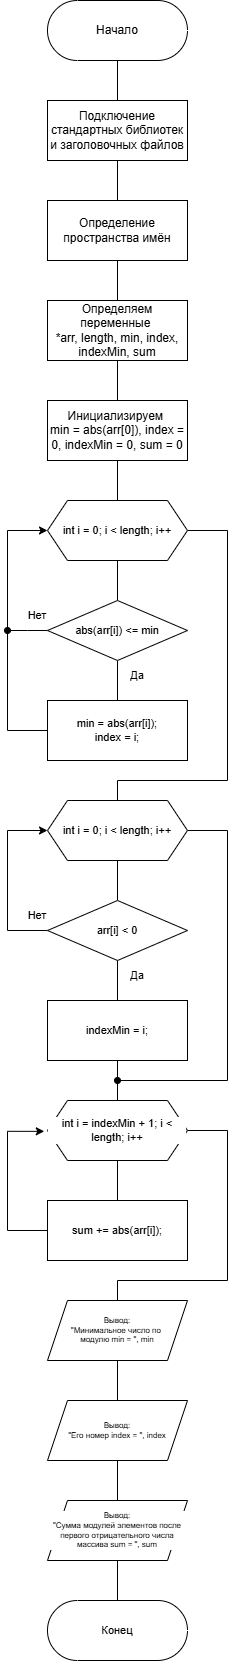

The diagram above was exported from draw.io. Its source (the exported page's mxGraphModel, read from the mxfile embedded in the PNG):
<mxGraphModel dx="1254" dy="984" grid="1" gridSize="10" guides="1" tooltips="1" connect="1" arrows="1" fold="1" page="1" pageScale="1" pageWidth="827" pageHeight="1169" math="0" shadow="0">
  <root>
    <mxCell id="0" />
    <mxCell id="1" parent="0" />
    <mxCell id="X8K11zECLacbcjydkKHM-6" value="" style="edgeStyle=orthogonalEdgeStyle;rounded=0;orthogonalLoop=1;jettySize=auto;html=1;endArrow=none;endFill=0;" edge="1" parent="1" source="X8K11zECLacbcjydkKHM-1" target="X8K11zECLacbcjydkKHM-2">
      <mxGeometry relative="1" as="geometry" />
    </mxCell>
    <mxCell id="X8K11zECLacbcjydkKHM-1" value="Начало" style="html=1;dashed=0;whiteSpace=wrap;shape=mxgraph.dfd.start" vertex="1" parent="1">
      <mxGeometry x="280" y="120" width="140" height="60" as="geometry" />
    </mxCell>
    <mxCell id="X8K11zECLacbcjydkKHM-7" value="" style="edgeStyle=orthogonalEdgeStyle;shape=connector;rounded=0;orthogonalLoop=1;jettySize=auto;html=1;strokeColor=default;align=center;verticalAlign=middle;fontFamily=Helvetica;fontSize=11;fontColor=default;labelBackgroundColor=default;endArrow=none;endFill=0;" edge="1" parent="1" source="X8K11zECLacbcjydkKHM-2" target="X8K11zECLacbcjydkKHM-3">
      <mxGeometry relative="1" as="geometry" />
    </mxCell>
    <mxCell id="X8K11zECLacbcjydkKHM-2" value="Подключение стандартных библиотек и заголовочных файлов" style="whiteSpace=wrap;html=1;" vertex="1" parent="1">
      <mxGeometry x="280" y="220" width="140" height="60" as="geometry" />
    </mxCell>
    <mxCell id="X8K11zECLacbcjydkKHM-8" value="" style="edgeStyle=orthogonalEdgeStyle;shape=connector;rounded=0;orthogonalLoop=1;jettySize=auto;html=1;strokeColor=default;align=center;verticalAlign=middle;fontFamily=Helvetica;fontSize=11;fontColor=default;labelBackgroundColor=default;endArrow=none;endFill=0;" edge="1" parent="1" source="X8K11zECLacbcjydkKHM-3" target="X8K11zECLacbcjydkKHM-4">
      <mxGeometry relative="1" as="geometry" />
    </mxCell>
    <mxCell id="X8K11zECLacbcjydkKHM-3" value="Определение пространства имён" style="whiteSpace=wrap;html=1;" vertex="1" parent="1">
      <mxGeometry x="280" y="320" width="140" height="60" as="geometry" />
    </mxCell>
    <mxCell id="X8K11zECLacbcjydkKHM-9" value="" style="edgeStyle=orthogonalEdgeStyle;shape=connector;rounded=0;orthogonalLoop=1;jettySize=auto;html=1;strokeColor=default;align=center;verticalAlign=middle;fontFamily=Helvetica;fontSize=11;fontColor=default;labelBackgroundColor=default;endArrow=none;endFill=0;" edge="1" parent="1" source="X8K11zECLacbcjydkKHM-4" target="X8K11zECLacbcjydkKHM-5">
      <mxGeometry relative="1" as="geometry" />
    </mxCell>
    <mxCell id="X8K11zECLacbcjydkKHM-4" value="Определяем переменные&amp;nbsp;&lt;div&gt;*arr, length, min, index, indexMin, sum&lt;/div&gt;" style="whiteSpace=wrap;html=1;rounded=0;" vertex="1" parent="1">
      <mxGeometry x="280" y="420" width="140" height="60" as="geometry" />
    </mxCell>
    <mxCell id="X8K11zECLacbcjydkKHM-13" value="" style="edgeStyle=orthogonalEdgeStyle;shape=connector;rounded=0;orthogonalLoop=1;jettySize=auto;html=1;strokeColor=default;align=center;verticalAlign=middle;fontFamily=Helvetica;fontSize=11;fontColor=default;labelBackgroundColor=default;endArrow=none;endFill=0;" edge="1" parent="1" source="X8K11zECLacbcjydkKHM-5" target="X8K11zECLacbcjydkKHM-10">
      <mxGeometry relative="1" as="geometry" />
    </mxCell>
    <mxCell id="X8K11zECLacbcjydkKHM-5" value="Инициализируем&amp;nbsp;&lt;div&gt;min = abs(arr[0]), index = 0, indexMin = 0, sum = 0&lt;/div&gt;" style="whiteSpace=wrap;html=1;rounded=0;" vertex="1" parent="1">
      <mxGeometry x="280" y="520" width="140" height="60" as="geometry" />
    </mxCell>
    <mxCell id="X8K11zECLacbcjydkKHM-12" value="" style="edgeStyle=orthogonalEdgeStyle;shape=connector;rounded=0;orthogonalLoop=1;jettySize=auto;html=1;strokeColor=default;align=center;verticalAlign=middle;fontFamily=Helvetica;fontSize=11;fontColor=default;labelBackgroundColor=default;endArrow=none;endFill=0;" edge="1" parent="1" source="X8K11zECLacbcjydkKHM-10" target="X8K11zECLacbcjydkKHM-11">
      <mxGeometry relative="1" as="geometry" />
    </mxCell>
    <mxCell id="X8K11zECLacbcjydkKHM-27" style="edgeStyle=orthogonalEdgeStyle;shape=connector;rounded=0;orthogonalLoop=1;jettySize=auto;html=1;exitX=1;exitY=0.5;exitDx=0;exitDy=0;entryX=0.5;entryY=0;entryDx=0;entryDy=0;strokeColor=default;align=center;verticalAlign=middle;fontFamily=Helvetica;fontSize=11;fontColor=default;labelBackgroundColor=default;endArrow=none;endFill=0;" edge="1" parent="1" source="X8K11zECLacbcjydkKHM-10" target="X8K11zECLacbcjydkKHM-24">
      <mxGeometry relative="1" as="geometry">
        <Array as="points">
          <mxPoint x="460" y="650" />
          <mxPoint x="460" y="900" />
          <mxPoint x="350" y="900" />
        </Array>
      </mxGeometry>
    </mxCell>
    <mxCell id="X8K11zECLacbcjydkKHM-10" value="int i = 0; i &amp;lt; length; i++" style="shape=hexagon;perimeter=hexagonPerimeter2;whiteSpace=wrap;html=1;fixedSize=1;fontFamily=Helvetica;fontSize=11;fontColor=default;labelBackgroundColor=default;" vertex="1" parent="1">
      <mxGeometry x="280" y="620" width="140" height="60" as="geometry" />
    </mxCell>
    <mxCell id="X8K11zECLacbcjydkKHM-15" value="" style="edgeStyle=orthogonalEdgeStyle;shape=connector;rounded=0;orthogonalLoop=1;jettySize=auto;html=1;strokeColor=default;align=center;verticalAlign=middle;fontFamily=Helvetica;fontSize=11;fontColor=default;labelBackgroundColor=default;endArrow=none;endFill=0;" edge="1" parent="1" source="X8K11zECLacbcjydkKHM-11" target="X8K11zECLacbcjydkKHM-14">
      <mxGeometry relative="1" as="geometry" />
    </mxCell>
    <mxCell id="X8K11zECLacbcjydkKHM-22" style="edgeStyle=orthogonalEdgeStyle;shape=connector;rounded=0;orthogonalLoop=1;jettySize=auto;html=1;exitX=0;exitY=0.5;exitDx=0;exitDy=0;strokeColor=default;align=center;verticalAlign=middle;fontFamily=Helvetica;fontSize=11;fontColor=default;labelBackgroundColor=default;endArrow=oval;endFill=1;" edge="1" parent="1" source="X8K11zECLacbcjydkKHM-11">
      <mxGeometry relative="1" as="geometry">
        <mxPoint x="240" y="750" as="targetPoint" />
      </mxGeometry>
    </mxCell>
    <mxCell id="X8K11zECLacbcjydkKHM-11" value="abs(arr[i]) &amp;lt;= min" style="rhombus;whiteSpace=wrap;html=1;fontFamily=Helvetica;fontSize=11;fontColor=default;labelBackgroundColor=default;" vertex="1" parent="1">
      <mxGeometry x="280" y="719.9999999999998" width="140" height="60" as="geometry" />
    </mxCell>
    <mxCell id="X8K11zECLacbcjydkKHM-17" style="edgeStyle=orthogonalEdgeStyle;shape=connector;rounded=0;orthogonalLoop=1;jettySize=auto;html=1;exitX=0;exitY=0.5;exitDx=0;exitDy=0;entryX=0;entryY=0.5;entryDx=0;entryDy=0;strokeColor=default;align=center;verticalAlign=middle;fontFamily=Helvetica;fontSize=11;fontColor=default;labelBackgroundColor=default;endArrow=classic;endFill=1;" edge="1" parent="1" source="X8K11zECLacbcjydkKHM-14" target="X8K11zECLacbcjydkKHM-10">
      <mxGeometry relative="1" as="geometry">
        <Array as="points">
          <mxPoint x="240" y="850" />
          <mxPoint x="240" y="650" />
        </Array>
      </mxGeometry>
    </mxCell>
    <mxCell id="X8K11zECLacbcjydkKHM-14" value="&lt;div&gt;&lt;div&gt;min = abs(arr[i]);&lt;/div&gt;&lt;div&gt;index = i;&lt;/div&gt;&lt;/div&gt;" style="whiteSpace=wrap;html=1;rounded=0;fontFamily=Helvetica;fontSize=11;fontColor=default;labelBackgroundColor=default;" vertex="1" parent="1">
      <mxGeometry x="280" y="820" width="140" height="60" as="geometry" />
    </mxCell>
    <mxCell id="X8K11zECLacbcjydkKHM-16" value="Да" style="text;html=1;whiteSpace=wrap;strokeColor=none;fillColor=none;align=center;verticalAlign=middle;rounded=0;fontFamily=Helvetica;fontSize=11;fontColor=default;labelBackgroundColor=default;" vertex="1" parent="1">
      <mxGeometry x="340" y="780" width="60" height="30" as="geometry" />
    </mxCell>
    <mxCell id="X8K11zECLacbcjydkKHM-19" value="Нет" style="text;html=1;whiteSpace=wrap;strokeColor=none;fillColor=none;align=center;verticalAlign=middle;rounded=0;fontFamily=Helvetica;fontSize=11;fontColor=default;labelBackgroundColor=default;" vertex="1" parent="1">
      <mxGeometry x="240" y="720" width="60" height="30" as="geometry" />
    </mxCell>
    <mxCell id="X8K11zECLacbcjydkKHM-26" value="" style="edgeStyle=orthogonalEdgeStyle;shape=connector;rounded=0;orthogonalLoop=1;jettySize=auto;html=1;strokeColor=default;align=center;verticalAlign=middle;fontFamily=Helvetica;fontSize=11;fontColor=default;labelBackgroundColor=default;endArrow=none;endFill=0;" edge="1" parent="1" source="X8K11zECLacbcjydkKHM-24" target="X8K11zECLacbcjydkKHM-25">
      <mxGeometry relative="1" as="geometry" />
    </mxCell>
    <mxCell id="X8K11zECLacbcjydkKHM-37" style="edgeStyle=orthogonalEdgeStyle;shape=connector;rounded=0;orthogonalLoop=1;jettySize=auto;html=1;exitX=1;exitY=0.5;exitDx=0;exitDy=0;strokeColor=default;align=center;verticalAlign=middle;fontFamily=Helvetica;fontSize=11;fontColor=default;labelBackgroundColor=default;endArrow=oval;endFill=1;" edge="1" parent="1" source="X8K11zECLacbcjydkKHM-24">
      <mxGeometry relative="1" as="geometry">
        <mxPoint x="350" y="1200" as="targetPoint" />
        <Array as="points">
          <mxPoint x="460" y="950" />
          <mxPoint x="460" y="1200" />
        </Array>
      </mxGeometry>
    </mxCell>
    <mxCell id="X8K11zECLacbcjydkKHM-24" value="int i = 0; i &amp;lt; length; i++" style="shape=hexagon;perimeter=hexagonPerimeter2;whiteSpace=wrap;html=1;fixedSize=1;fontFamily=Helvetica;fontSize=11;fontColor=default;labelBackgroundColor=default;" vertex="1" parent="1">
      <mxGeometry x="280" y="920" width="140" height="60" as="geometry" />
    </mxCell>
    <mxCell id="X8K11zECLacbcjydkKHM-29" value="" style="edgeStyle=orthogonalEdgeStyle;shape=connector;rounded=0;orthogonalLoop=1;jettySize=auto;html=1;strokeColor=default;align=center;verticalAlign=middle;fontFamily=Helvetica;fontSize=11;fontColor=default;labelBackgroundColor=default;endArrow=none;endFill=0;" edge="1" parent="1" source="X8K11zECLacbcjydkKHM-25" target="X8K11zECLacbcjydkKHM-28">
      <mxGeometry relative="1" as="geometry" />
    </mxCell>
    <mxCell id="X8K11zECLacbcjydkKHM-32" style="edgeStyle=orthogonalEdgeStyle;shape=connector;rounded=0;orthogonalLoop=1;jettySize=auto;html=1;exitX=0;exitY=0.5;exitDx=0;exitDy=0;entryX=0;entryY=0.5;entryDx=0;entryDy=0;strokeColor=default;align=center;verticalAlign=middle;fontFamily=Helvetica;fontSize=11;fontColor=default;labelBackgroundColor=default;endArrow=classic;endFill=1;" edge="1" parent="1" source="X8K11zECLacbcjydkKHM-25" target="X8K11zECLacbcjydkKHM-24">
      <mxGeometry relative="1" as="geometry">
        <Array as="points">
          <mxPoint x="240" y="1050" />
          <mxPoint x="240" y="950" />
        </Array>
      </mxGeometry>
    </mxCell>
    <mxCell id="X8K11zECLacbcjydkKHM-25" value="arr[i] &lt; 0" style="rhombus;whiteSpace=wrap;html=1;fontFamily=Helvetica;fontSize=11;fontColor=default;labelBackgroundColor=default;" vertex="1" parent="1">
      <mxGeometry x="280" y="1019.9999999999998" width="140" height="60" as="geometry" />
    </mxCell>
    <mxCell id="X8K11zECLacbcjydkKHM-36" value="" style="edgeStyle=orthogonalEdgeStyle;shape=connector;rounded=0;orthogonalLoop=1;jettySize=auto;html=1;strokeColor=default;align=center;verticalAlign=middle;fontFamily=Helvetica;fontSize=11;fontColor=default;labelBackgroundColor=default;endArrow=none;endFill=0;" edge="1" parent="1" source="X8K11zECLacbcjydkKHM-28" target="X8K11zECLacbcjydkKHM-34">
      <mxGeometry relative="1" as="geometry" />
    </mxCell>
    <mxCell id="X8K11zECLacbcjydkKHM-28" value="&lt;div&gt;indexMin = i;&lt;/div&gt;" style="whiteSpace=wrap;html=1;rounded=0;fontFamily=Helvetica;fontSize=11;fontColor=default;labelBackgroundColor=default;" vertex="1" parent="1">
      <mxGeometry x="280" y="1120" width="140" height="60" as="geometry" />
    </mxCell>
    <mxCell id="X8K11zECLacbcjydkKHM-30" value="Да" style="text;html=1;whiteSpace=wrap;strokeColor=none;fillColor=none;align=center;verticalAlign=middle;rounded=0;fontFamily=Helvetica;fontSize=11;fontColor=default;labelBackgroundColor=default;" vertex="1" parent="1">
      <mxGeometry x="340" y="1080" width="60" height="30" as="geometry" />
    </mxCell>
    <mxCell id="X8K11zECLacbcjydkKHM-33" value="Нет" style="text;html=1;whiteSpace=wrap;strokeColor=none;fillColor=none;align=center;verticalAlign=middle;rounded=0;fontFamily=Helvetica;fontSize=11;fontColor=default;labelBackgroundColor=default;" vertex="1" parent="1">
      <mxGeometry x="240" y="1020" width="60" height="30" as="geometry" />
    </mxCell>
    <mxCell id="X8K11zECLacbcjydkKHM-38" value="" style="edgeStyle=orthogonalEdgeStyle;shape=connector;rounded=0;orthogonalLoop=1;jettySize=auto;html=1;strokeColor=default;align=center;verticalAlign=middle;fontFamily=Helvetica;fontSize=11;fontColor=default;labelBackgroundColor=default;endArrow=none;endFill=0;" edge="1" parent="1" source="X8K11zECLacbcjydkKHM-34" target="X8K11zECLacbcjydkKHM-35">
      <mxGeometry relative="1" as="geometry" />
    </mxCell>
    <mxCell id="X8K11zECLacbcjydkKHM-41" style="edgeStyle=orthogonalEdgeStyle;shape=connector;rounded=0;orthogonalLoop=1;jettySize=auto;html=1;exitX=1;exitY=0.5;exitDx=0;exitDy=0;entryX=0.5;entryY=0;entryDx=0;entryDy=0;strokeColor=default;align=center;verticalAlign=middle;fontFamily=Helvetica;fontSize=11;fontColor=default;labelBackgroundColor=default;endArrow=none;endFill=0;" edge="1" parent="1" source="X8K11zECLacbcjydkKHM-34" target="X8K11zECLacbcjydkKHM-40">
      <mxGeometry relative="1" as="geometry">
        <Array as="points">
          <mxPoint x="460" y="1250" />
          <mxPoint x="460" y="1400" />
          <mxPoint x="350" y="1400" />
        </Array>
      </mxGeometry>
    </mxCell>
    <mxCell id="X8K11zECLacbcjydkKHM-34" value="int i = indexMin + 1; i &lt; length; i++" style="shape=hexagon;perimeter=hexagonPerimeter2;whiteSpace=wrap;html=1;fixedSize=1;fontFamily=Helvetica;fontSize=11;fontColor=default;labelBackgroundColor=default;" vertex="1" parent="1">
      <mxGeometry x="280" y="1220" width="140" height="60" as="geometry" />
    </mxCell>
    <mxCell id="X8K11zECLacbcjydkKHM-35" value="&lt;div&gt;sum += abs(arr[i]);&lt;/div&gt;" style="whiteSpace=wrap;html=1;rounded=0;fontFamily=Helvetica;fontSize=11;fontColor=default;labelBackgroundColor=default;" vertex="1" parent="1">
      <mxGeometry x="280" y="1320" width="140" height="60" as="geometry" />
    </mxCell>
    <mxCell id="X8K11zECLacbcjydkKHM-39" style="edgeStyle=orthogonalEdgeStyle;shape=connector;rounded=0;orthogonalLoop=1;jettySize=auto;html=1;exitX=0;exitY=0.5;exitDx=0;exitDy=0;entryX=-0.023;entryY=0.514;entryDx=0;entryDy=0;entryPerimeter=0;strokeColor=default;align=center;verticalAlign=middle;fontFamily=Helvetica;fontSize=11;fontColor=default;labelBackgroundColor=default;endArrow=classic;endFill=1;" edge="1" parent="1" source="X8K11zECLacbcjydkKHM-35" target="X8K11zECLacbcjydkKHM-34">
      <mxGeometry relative="1" as="geometry">
        <Array as="points">
          <mxPoint x="240" y="1350" />
          <mxPoint x="240" y="1251" />
        </Array>
      </mxGeometry>
    </mxCell>
    <mxCell id="X8K11zECLacbcjydkKHM-43" value="" style="edgeStyle=orthogonalEdgeStyle;shape=connector;rounded=0;orthogonalLoop=1;jettySize=auto;html=1;strokeColor=default;align=center;verticalAlign=middle;fontFamily=Helvetica;fontSize=11;fontColor=default;labelBackgroundColor=default;endArrow=none;endFill=0;" edge="1" parent="1" source="X8K11zECLacbcjydkKHM-40" target="X8K11zECLacbcjydkKHM-42">
      <mxGeometry relative="1" as="geometry" />
    </mxCell>
    <mxCell id="X8K11zECLacbcjydkKHM-40" value="Вывод:&lt;div&gt;&quot;Минимальное число по&amp;nbsp;&lt;/div&gt;&lt;div&gt;модулю min = &quot;, min&lt;/div&gt;" style="shape=parallelogram;perimeter=parallelogramPerimeter;whiteSpace=wrap;html=1;fixedSize=1;rounded=0;fontFamily=Helvetica;fontSize=8;fontColor=default;labelBackgroundColor=default;" vertex="1" parent="1">
      <mxGeometry x="280" y="1420" width="140" height="60" as="geometry" />
    </mxCell>
    <mxCell id="X8K11zECLacbcjydkKHM-45" value="" style="edgeStyle=orthogonalEdgeStyle;shape=connector;rounded=0;orthogonalLoop=1;jettySize=auto;html=1;strokeColor=default;align=center;verticalAlign=middle;fontFamily=Helvetica;fontSize=11;fontColor=default;labelBackgroundColor=default;endArrow=none;endFill=0;" edge="1" parent="1" source="X8K11zECLacbcjydkKHM-42" target="X8K11zECLacbcjydkKHM-44">
      <mxGeometry relative="1" as="geometry" />
    </mxCell>
    <mxCell id="X8K11zECLacbcjydkKHM-42" value="Вывод:&lt;div&gt;&quot;Его номер index = &quot;, index&lt;/div&gt;" style="shape=parallelogram;perimeter=parallelogramPerimeter;whiteSpace=wrap;html=1;fixedSize=1;rounded=0;fontFamily=Helvetica;fontSize=8;fontColor=default;labelBackgroundColor=default;" vertex="1" parent="1">
      <mxGeometry x="280" y="1520" width="140" height="60" as="geometry" />
    </mxCell>
    <mxCell id="X8K11zECLacbcjydkKHM-47" value="" style="edgeStyle=orthogonalEdgeStyle;shape=connector;rounded=0;orthogonalLoop=1;jettySize=auto;html=1;strokeColor=default;align=center;verticalAlign=middle;fontFamily=Helvetica;fontSize=11;fontColor=default;labelBackgroundColor=default;endArrow=none;endFill=0;" edge="1" parent="1" source="X8K11zECLacbcjydkKHM-44" target="X8K11zECLacbcjydkKHM-46">
      <mxGeometry relative="1" as="geometry" />
    </mxCell>
    <mxCell id="X8K11zECLacbcjydkKHM-44" value="Вывод:&lt;div&gt;&quot;Сумма модулей элементов после первого отрицательного числа массива sum = &quot;, sum&lt;/div&gt;" style="shape=parallelogram;perimeter=parallelogramPerimeter;whiteSpace=wrap;html=1;fixedSize=1;rounded=0;fontFamily=Helvetica;fontSize=8;fontColor=default;labelBackgroundColor=default;fillColor=default;" vertex="1" parent="1">
      <mxGeometry x="280" y="1620" width="140" height="60" as="geometry" />
    </mxCell>
    <mxCell id="X8K11zECLacbcjydkKHM-46" value="Конец" style="html=1;dashed=0;whiteSpace=wrap;shape=mxgraph.dfd.start;fontFamily=Helvetica;fontSize=11;fontColor=default;labelBackgroundColor=default;" vertex="1" parent="1">
      <mxGeometry x="280" y="1720" width="140" height="60" as="geometry" />
    </mxCell>
  </root>
</mxGraphModel>